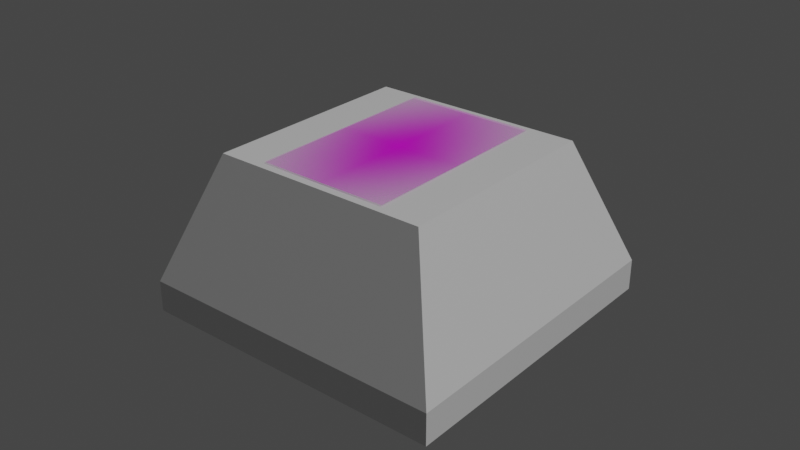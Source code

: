 # Source: button.blend  (saved by Blender 3.4.6; exported with 4.5.12 LTS)
import bpy
from mathutils import Matrix  # noqa: F401  (used for matrix-valued properties, if any)

bpy.ops.wm.read_factory_settings(use_empty=True)
scene = bpy.context.scene
scene.name = 'Scene'

# ---- collections
col_collection = bpy.data.collections.new('Collection'); scene.collection.children.link(col_collection)

# ---- images (referenced by path relative to the original .blend; pixels are not part of the script)
import os
ASSET_DIR = os.environ.get("B2B_ASSET_DIR", "")  # directory of the original .blend (textures are referenced by path, not embedded)
HERE = os.path.dirname(os.path.abspath(__file__))  # packed textures are extracted next to this script under _unpacked/

def load_image(name, relpath, width, height, colorspace="sRGB"):
    """Load a texture the original file referenced (path relative to the .blend, or extracted next to this script)."""
    p = next((c for c in (os.path.join(HERE, relpath), os.path.join(ASSET_DIR, relpath)) if relpath and os.path.exists(c)), "")
    if p:
        img = bpy.data.images.load(p, check_existing=True)
        img.name = name
    else:  # same state as the original file: an image datablock whose file is absent (Cycles renders it pink)
        img = bpy.data.images.new(name, width, height)
        img.source = "FILE"
        img.filepath = "//" + (relpath or name)
    img.colorspace_settings.name = colorspace
    return img
img_cartoonarrow_png = load_image('CartoonArrow.png', 'CartoonArrow.png', 1024, 1024, 'sRGB')

# ---- materials (node trees are filled in below, after node groups)
mat_material_002 = bpy.data.materials.new('Material.002')
mat_material_002.use_transparent_shadow = False
mat_cartoonarrow = bpy.data.materials.new('CartoonArrow')
mat_cartoonarrow.surface_render_method = 'BLENDED'
mat_cartoonarrow.blend_method = 'BLEND'

# ---- material node trees
mat_material_002.use_nodes = True; mat_material_002.node_tree.nodes.clear()
_N = mat_material_002.node_tree.nodes; _L = mat_material_002.node_tree.links
n0 = _N.new('ShaderNodeBsdfPrincipled'); n0.name = 'Principled BSDF'; n0.location = (10, 300)
n0.distribution = 'GGX'
n0.subsurface_method = 'RANDOM_WALK_SKIN'
n0.inputs[3].default_value = 1.45
n0.inputs[27].default_value = (0.0, 0.0, 0.0, 1.0)
n0.inputs[28].default_value = 1.0
n1 = _N.new('ShaderNodeOutputMaterial'); n1.name = 'Material Output'; n1.location = (300, 300)
_L.new(n0.outputs[0], n1.inputs[0])
n1.is_active_output = True
mat_cartoonarrow.use_nodes = True; mat_cartoonarrow.node_tree.nodes.clear()
_N = mat_cartoonarrow.node_tree.nodes; _L = mat_cartoonarrow.node_tree.links
n0 = _N.new('ShaderNodeOutputMaterial'); n0.name = 'Material Output'; n0.location = (300, 300)
n1 = _N.new('ShaderNodeTexImage'); n1.name = 'Image Texture'; n1.location = (-200, 300)
n1.image = img_cartoonarrow_png
n1.extension = 'CLIP'
n2 = _N.new('ShaderNodeBsdfPrincipled'); n2.name = 'Principled BSDF'; n2.location = (0, 300)
n2.distribution = 'GGX'
n2.subsurface_method = 'RANDOM_WALK_SKIN'
n2.inputs[3].default_value = 1.45
n2.inputs[27].default_value = (0.0, 0.0, 0.0, 1.0)
n2.inputs[28].default_value = 1.0
_L.new(n1.outputs[0], n2.inputs[0])
_L.new(n1.outputs[1], n2.inputs[4])
_L.new(n2.outputs[0], n0.inputs[0])
n0.is_active_output = True

# ---- world
world_world = bpy.data.worlds.new('World'); scene.world = world_world
world_world.use_nodes = True; world_world.node_tree.nodes.clear()
_N = world_world.node_tree.nodes; _L = world_world.node_tree.links
n0 = _N.new('ShaderNodeOutputWorld'); n0.name = 'World Output'; n0.location = (300, 300)
n1 = _N.new('ShaderNodeBackground'); n1.name = 'Background'; n1.location = (10, 300)
n1.inputs[0].default_value = (0.05088, 0.05088, 0.05088, 1.0)
_L.new(n1.outputs[0], n0.inputs[0])
n0.is_active_output = True
world_world.color = (0.05088, 0.05088, 0.05088)
world_world.use_sun_shadow = False
world_world.sun_shadow_jitter_overblur = 0.0

# ---- lights
light_light = bpy.data.lights.new('Light', 'POINT')
light_light.transmission_factor = 0.0
light_light.energy = 1000.0
light_light.shadow_soft_size = 0.1
light_light.shadow_maximum_resolution = 0.006
light_light.use_absolute_resolution = True

# ---- meshes
me_cube_001 = bpy.data.meshes.new('Cube.001')
me_cube_001.from_pydata([(-0.05, -0.05, -0.03), (-0.035, -0.035, 0.02), (-0.05, 0.05, -0.03), (-0.035, 0.035, 0.02), (0.05, -0.05, -0.03), (0.035, -0.035, 0.02), (0.05, 0.05, -0.03), (0.035, 0.035, 0.02), (-0.05, -0.05, -0.02), (-0.05, 0.05, -0.02), (0.05, 0.05, -0.02), (0.05, -0.05, -0.02)], [], [(8, 1, 3, 9), (9, 3, 7, 10), (10, 7, 5, 11), (11, 5, 1, 8), (2, 6, 4, 0), (7, 3, 1, 5), (4, 11, 8, 0), (6, 10, 11, 4), (2, 9, 10, 6), (0, 8, 9, 2)])
_uv = me_cube_001.uv_layers.new(name='UVMap')
_uv.uv.foreach_set('vector', [0.4169, 0.0, 0.625, 0.0, 0.625, 0.25, 0.4169, 0.25, 0.4169, 0.25, 0.625, 0.25, 0.625, 0.5, 0.4169, 0.5, 0.4169, 0.5, 0.625, 0.5, 0.625, 0.75, 0.4169, 0.75, 0.4169, 0.75, 0.625, 0.75, 0.625, 1.0, 0.4169, 1.0, 0.125, 0.5, 0.375, 0.5, 0.375, 0.75, 0.125, 0.75, 0.625, 0.5, 0.875, 0.5, 0.875, 0.75, 0.625, 0.75, 0.375, 0.75, 0.4169, 0.75, 0.4169, 1.0, 0.375, 1.0, 0.375, 0.5, 0.4169, 0.5, 0.4169, 0.75, 0.375, 0.75, 0.375, 0.25, 0.4169, 0.25, 0.4169, 0.5, 0.375, 0.5, 0.375, 0.0, 0.4169, 0.0, 0.4169, 0.25, 0.375, 0.25])
me_cube_001.materials.append(mat_material_002)
me_cube_001.update()
me_cartoonarrow = bpy.data.meshes.new('CartoonArrow')
me_cartoonarrow.from_pydata([(-0.3242, -0.5, 0.0), (0.3242, -0.5, 0.0), (-0.3242, 0.5, 0.0), (0.3242, 0.5, 0.0)], [], [(0, 1, 3, 2)])
_uv = me_cartoonarrow.uv_layers.new(name='UVMap')
_uv.uv.foreach_set('vector', [0.0, 0.0, 1.0, 0.0, 1.0, 1.0, 0.0, 1.0])
me_cartoonarrow.materials.append(mat_cartoonarrow)
me_cartoonarrow.update()

# ---- objects
ob_light = bpy.data.objects.new('Light', light_light)
ob_cube = bpy.data.objects.new('Cube', me_cube_001)
ob_cartoonarrow = bpy.data.objects.new('CartoonArrow', me_cartoonarrow)

# ---- transforms, parenting, visibility, modifiers, constraints
ob_light.location = (4.076, 1.005, 5.904)
ob_light.rotation_euler = (0.6503, 0.05522, 1.866)
ob_light.lock_rotations_4d = False
ob_light.empty_display_type = 'ARROWS'
ob_light.color = (0.0, 0.0, 0.0, 0.0)
ob_light.lineart.crease_threshold = 0.0
ob_cube.location = (0.0, 0.0, 0.0)
ob_cartoonarrow.location = (0.0, 0.0, 0.05787)
ob_cartoonarrow.scale = (0.06488, 0.06488, 0.06488)
_m = ob_cartoonarrow.modifiers.new('Shrinkwrap', 'SHRINKWRAP')
_m.target = ob_cube
_m.offset = 0.0005

# ---- collection membership
col_collection.objects.link(ob_light)
col_collection.objects.link(ob_cube)
col_collection.objects.link(ob_cartoonarrow)

# ---- scene / render settings (as saved in the file)
scene.frame_start = 1; scene.frame_end = 250; scene.frame_set(1)
scene.render.engine = 'BLENDER_EEVEE_NEXT'
scene.cycles.sampling_pattern = 'TABULATED_SOBOL'
scene.cycles.use_light_tree = False
scene.view_settings.view_transform = 'Filmic'
bpy.context.view_layer.update()

# ---- added for rendering (the .blend has no active camera): camera
cam_auto = bpy.data.cameras.new('AutoCamera')
cam_auto.lens = 50.0
cam_auto.sensor_width = 36.0
cam_auto.clip_end = 1000.0
ob_auto_camera = bpy.data.objects.new('AutoCamera', cam_auto)
scene.collection.objects.link(ob_auto_camera)
ob_auto_camera.location = (0.185045, -0.222054, 0.143286)
ob_auto_camera.rotation_euler = (1.09748, -7.21219e-08, 0.694738)
scene.camera = ob_auto_camera
bpy.context.view_layer.update()
